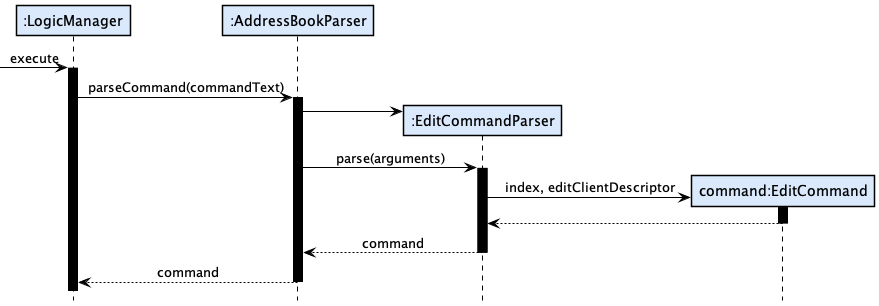

The diagram above was rendered by PlantUML. Its source (embedded in the PNG):
@startuml
!include ../style.puml

Participant ":LogicManager" as logic LOGIC_COLOR
Participant ":AddressBookParser" as abp LOGIC_COLOR
Participant ":EditCommandParser" as ecp LOGIC_COLOR
Participant "command:EditCommand" as ec LOGIC_COLOR

[-> logic : execute
activate logic
logic -> abp ++: parseCommand(commandText)
create ecp
abp -> ecp
abp -> ecp ++: parse(arguments)
create ec
ecp -> ec ++: index, editClientDescriptor
ec --> ecp --
ecp --> abp --: command
abp --> logic --: command

@enduml